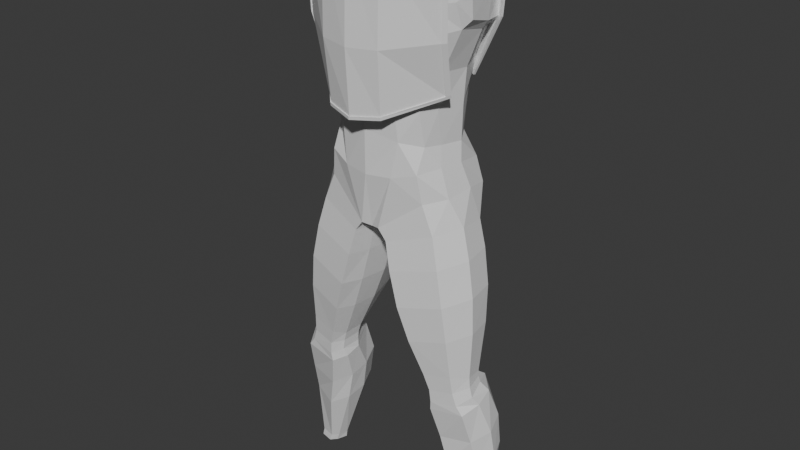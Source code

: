 # Source: chest.blend  (saved by Blender 5.1.30; exported with 4.5.12 LTS)
import bpy
from mathutils import Matrix  # noqa: F401  (used for matrix-valued properties, if any)

bpy.ops.wm.read_factory_settings(use_empty=True)
scene = bpy.context.scene
scene.name = 'Scene'

# ---- collections
col_collection = bpy.data.collections.new('Collection'); scene.collection.children.link(col_collection)
col_reference = bpy.data.collections.new('Reference'); scene.collection.children.link(col_reference)
col_cuirass = bpy.data.collections.new('Cuirass'); scene.collection.children.link(col_cuirass)

# ---- materials (node trees are filled in below, after node groups)
mat_torso = bpy.data.materials.new('Torso')
mat_torso.diffuse_color = (0.75, 0.72, 0.68, 1.0)
mat_plate_panel = bpy.data.materials.new('Plate panel')
mat_plate_panel.diffuse_color = (0.33, 0.36, 0.4, 1.0)
mat_plate_rim = bpy.data.materials.new('Plate rim')
mat_plate_rim.diffuse_color = (0.62, 0.48, 0.25, 1.0)
mat_plate_lip = bpy.data.materials.new('Plate lip')
mat_plate_lip.diffuse_color = (0.62, 0.48, 0.25, 1.0)

# ---- material node trees
mat_torso.use_nodes = True; mat_torso.node_tree.nodes.clear()
_N = mat_torso.node_tree.nodes; _L = mat_torso.node_tree.links
n0 = _N.new('ShaderNodeBsdfPrincipled'); n0.name = 'Principled BSDF'; n0.location = (-200, 100)
n1 = _N.new('ShaderNodeOutputMaterial'); n1.name = 'Material Output'; n1.location = (200, 100)
_L.new(n0.outputs[0], n1.inputs[0])
n1.is_active_output = True
mat_plate_panel.use_nodes = True; mat_plate_panel.node_tree.nodes.clear()
_N = mat_plate_panel.node_tree.nodes; _L = mat_plate_panel.node_tree.links
n0 = _N.new('ShaderNodeBsdfPrincipled'); n0.name = 'Principled BSDF'; n0.location = (-200, 100)
n1 = _N.new('ShaderNodeOutputMaterial'); n1.name = 'Material Output'; n1.location = (200, 100)
_L.new(n0.outputs[0], n1.inputs[0])
n1.is_active_output = True
mat_plate_rim.use_nodes = True; mat_plate_rim.node_tree.nodes.clear()
_N = mat_plate_rim.node_tree.nodes; _L = mat_plate_rim.node_tree.links
n0 = _N.new('ShaderNodeBsdfPrincipled'); n0.name = 'Principled BSDF'; n0.location = (-200, 100)
n1 = _N.new('ShaderNodeOutputMaterial'); n1.name = 'Material Output'; n1.location = (200, 100)
_L.new(n0.outputs[0], n1.inputs[0])
n1.is_active_output = True
mat_plate_lip.use_nodes = True; mat_plate_lip.node_tree.nodes.clear()
_N = mat_plate_lip.node_tree.nodes; _L = mat_plate_lip.node_tree.links
n0 = _N.new('ShaderNodeBsdfPrincipled'); n0.name = 'Principled BSDF'; n0.location = (-200, 100)
n1 = _N.new('ShaderNodeOutputMaterial'); n1.name = 'Material Output'; n1.location = (200, 100)
_L.new(n0.outputs[0], n1.inputs[0])
n1.is_active_output = True

# ---- world
world_world = bpy.data.worlds.new('World'); scene.world = world_world
world_world.use_nodes = True; world_world.node_tree.nodes.clear()
_N = world_world.node_tree.nodes; _L = world_world.node_tree.links
n0 = _N.new('ShaderNodeOutputWorld'); n0.name = 'World Output'; n0.location = (200, 100)
n1 = _N.new('ShaderNodeBackground'); n1.name = 'Background'; n1.location = (-200, 100)
n1.inputs[0].default_value = (0.05088, 0.05088, 0.05088, 1.0)
_L.new(n1.outputs[0], n0.inputs[0])
n0.is_active_output = True
world_world.color = (0.05088, 0.05088, 0.05088)
world_world.sun_shadow_jitter_overblur = 0.0

# ---- meshes
me_torso = bpy.data.meshes.new('Torso')
me_torso.from_pydata([(0.1643, -0.03754, 1.376), (0.2176, -0.03733, 1.662), (0.1775, 0.04077, 1.374), (0.2219, 0.0443, 1.678), (0.0, 0.02076, 1.703), (0.161, -0.09086, 1.625), (0.1364, -0.08852, 1.381), (0.0, -0.1561, 1.405), (0.0, -0.1337, 1.616), (0.2064, -0.04862, 1.555), (0.1628, -0.09484, 1.551), (0.0, -0.1588, 1.544), (0.0, 0.1084, 1.708), (0.2223, 0.1019, 1.677), (0.2073, 0.1329, 1.599), (0.1515, 0.1172, 1.389), (0.0, 0.147, 1.409), (0.0, 0.1674, 1.612), (0.1068, 0.1538, 1.607), (0.08428, 0.1325, 1.398), (0.1099, 0.1083, 1.698), (0.09275, -0.1418, 1.544), (0.09462, -0.1259, 1.614), (0.08597, -0.1336, 1.392), (0.1156, -0.04796, 1.676), (0.0, -0.05253, 1.687), (0.1149, 0.03035, 1.692), (0.2093, -0.02597, 1.487), (0.1682, -0.08792, 1.475), (0.0, -0.1611, 1.476), (0.1011, -0.1384, 1.475), (0.1968, 0.1226, 1.49), (0.0, 0.1573, 1.492), (0.08889, 0.1469, 1.488), (0.2149, 0.04576, 1.474), (0.2459, 0.04755, 1.67), (0.2395, -0.03114, 1.58), (0.2318, 0.04603, 1.497), (0.2284, 0.1194, 1.585), (0.2444, -0.01477, 1.643), (0.2339, -0.01881, 1.513), (0.2272, 0.1127, 1.5), (0.2295, 0.09724, 1.638), (0.08834, -0.112, 1.201), (0.09889, 0.1146, 1.204), (0.1524, -0.02226, 1.184), (0.1669, 0.04061, 1.18), (0.0, -0.1383, 1.313), (0.08313, -0.1192, 1.294), (0.1436, 0.09642, 1.303), (0.09044, 0.1271, 1.33), (0.1523, -0.03582, 1.276), (0.1321, -0.08453, 1.281), (0.0, 0.1398, 1.352), (0.1722, 0.03763, 1.282), (0.0, -0.1332, 1.224), (0.0, 0.1295, 1.229), (0.1409, 0.08452, 1.189), (0.1373, -0.069, 1.188), (0.01746, -0.05073, 0.9627), (0.01792, 0.005604, 0.9754), (0.02735, -0.1179, 0.9514), (0.02777, 0.1746, 0.9976), (0.1996, 0.04013, 1.061), (0.1907, -0.03794, 1.053), (0.0, -0.06135, 0.9553), (0.0, 0.004554, 0.9808), (0.0, -0.1088, 0.9457), (0.0, 0.1743, 1.013), (0.1872, 0.1106, 1.05), (0.1475, -0.08986, 1.043), (0.03543, -0.05925, 0.9142), (0.03095, 0.1288, 0.9172), (0.2181, 0.05994, 0.9731), (0.1757, 0.1113, 0.9589), (0.0, -0.1327, 1.1), (0.0, 0.173, 1.113), (0.07206, -0.1215, 1.105), (0.1663, 0.1076, 1.118), (0.09981, 0.1621, 1.094), (0.1361, -0.09835, 1.122), (0.1646, -0.03598, 1.13), (0.1782, 0.02735, 1.129), (0.04891, -0.06523, 0.8426), (0.1044, -0.06682, 0.6478), (0.1279, -0.1164, 0.6494), (0.06974, -0.1243, 0.8432), (0.2351, -0.09709, 0.6775), (0.09354, 0.002187, 0.6501), (0.0356, 0.013, 0.8444), (0.06024, 0.008685, 0.7457), (0.07768, 0.1103, 0.7606), (0.2766, -0.03679, 0.6914), (0.1825, -0.01621, 0.2733), (0.1641, -0.01832, 0.3625), (0.174, 0.04148, 0.2905), (0.1578, 0.03667, 0.3809), (0.2203, -0.05605, 0.2579), (0.1794, -0.08491, 0.4397), (0.1848, 0.06857, 0.4913), (0.1796, 0.09544, 0.3984), (0.2901, -0.04787, 0.3566), (0.2436, 0.07374, 0.4998), (0.2903, 0.02807, 0.4896), (0.3018, 0.06255, 0.396), (0.296, -0.02367, 0.4726), (0.3188, 0.005275, 0.3759), (0.1598, -0.05887, 0.4769), (0.1562, -0.05779, 0.5062), (0.1504, -0.006231, 0.4857), (0.1471, -0.007802, 0.5145), (0.1819, -0.08768, 0.4657), (0.1637, -0.097, 0.5506), (0.1784, -0.08963, 0.5032), (0.1774, 0.04634, 0.5107), (0.1741, 0.04144, 0.5267), (0.2727, 0.01117, 0.5183), (0.266, 0.01079, 0.5526), (0.2678, 0.009584, 0.5355), (0.2839, -0.04008, 0.4987), (0.2759, -0.04012, 0.5272), (0.2306, 0.04533, 0.5201), (0.2274, 0.04043, 0.5363), (0.242, -0.08399, 0.5659), (0.2591, -0.0767, 0.4784), (0.247, -0.07885, 0.5153), (0.2432, -0.008776, 0.08066), (0.2336, 0.02256, 0.07931), (0.2518, -0.02513, 0.102), (0.2473, 0.0468, 0.07821), (0.2991, 0.03706, 0.09996), (0.3002, 0.03617, 0.07857), (0.3069, 0.008798, 0.1011), (0.3076, 0.005776, 0.0796), (0.2738, 0.05135, 0.09926), (0.2768, 0.05007, 0.07822), (0.2919, -0.01538, 0.102), (0.2943, -0.01847, 0.08201), (0.02406, 0.01473, 0.9073), (0.05105, -0.1162, 0.9206), (0.2262, -0.01978, 0.9777), (0.1808, -0.08928, 0.9643), (0.07305, -0.0692, 0.7437), (0.0968, -0.1263, 0.7449), (0.203, -0.09836, 0.8784), (0.2231, -0.1024, 0.7781), (0.1068, 0.08278, 0.6641), (0.05199, 0.1258, 0.8589), (0.1902, 0.1097, 0.8913), (0.2173, 0.07775, 0.688), (0.207, 0.09941, 0.7902), (0.2665, 0.0346, 0.6943), (0.2396, 0.057, 0.898), (0.2592, 0.04883, 0.7973), (0.2504, -0.0265, 0.8945), (0.27, -0.03283, 0.794), (0.1531, -0.04906, 0.4512), (0.1492, -0.006638, 0.4654), (0.2005, -0.0658, 0.3458), (0.1944, 0.09711, 0.3072), (0.297, -0.02619, 0.2681), (0.2777, -0.07447, 0.4532), (0.2546, 0.1045, 0.3141), (0.2437, 0.1034, 0.4056), (0.3091, 0.06546, 0.3047), (0.3243, 0.01954, 0.2853), (0.1484, -0.05854, 0.5347), (0.1387, -0.007018, 0.5431), (0.1681, 0.04277, 0.5423), (0.2731, -0.03976, 0.5563), (0.2256, 0.04143, 0.5528), (0.237, -0.007874, 0.1012), (0.2299, 0.02099, 0.1003), (0.2447, 0.04858, 0.09923), (0.2577, -0.02701, 0.0821), (0.2418, 0.04815, 1.598), (-0.1643, -0.03754, 1.376), (-0.2176, -0.03733, 1.662), (-0.1775, 0.04077, 1.374), (-0.2219, 0.0443, 1.678), (0.0, 0.02076, 1.703), (-0.161, -0.09086, 1.625), (-0.1364, -0.08852, 1.381), (0.0, -0.1561, 1.405), (0.0, -0.1337, 1.616), (-0.2064, -0.04862, 1.555), (-0.1628, -0.09484, 1.551), (0.0, -0.1588, 1.544), (0.0, 0.1084, 1.708), (-0.2223, 0.1019, 1.677), (-0.2073, 0.1329, 1.599), (-0.1515, 0.1172, 1.389), (0.0, 0.147, 1.409), (0.0, 0.1674, 1.612), (-0.1068, 0.1538, 1.607), (-0.08428, 0.1325, 1.398), (-0.1099, 0.1083, 1.698), (-0.09275, -0.1418, 1.544), (-0.09462, -0.1259, 1.614), (-0.08597, -0.1336, 1.392), (-0.1156, -0.04796, 1.676), (0.0, -0.05253, 1.687), (-0.1149, 0.03035, 1.692), (-0.2093, -0.02597, 1.487), (-0.1682, -0.08792, 1.475), (0.0, -0.1611, 1.476), (-0.1011, -0.1384, 1.475), (-0.1968, 0.1226, 1.49), (0.0, 0.1573, 1.492), (-0.08889, 0.1469, 1.488), (-0.2149, 0.04576, 1.474), (-0.2459, 0.04755, 1.67), (-0.2395, -0.03114, 1.58), (-0.2318, 0.04603, 1.497), (-0.2284, 0.1194, 1.585), (-0.2444, -0.01477, 1.643), (-0.2339, -0.01881, 1.513), (-0.2272, 0.1127, 1.5), (-0.2295, 0.09724, 1.638), (-0.08834, -0.112, 1.201), (-0.09889, 0.1146, 1.204), (-0.1524, -0.02226, 1.184), (-0.1669, 0.04061, 1.18), (0.0, -0.1383, 1.313), (-0.08313, -0.1192, 1.294), (-0.1436, 0.09642, 1.303), (-0.09044, 0.1271, 1.33), (-0.1523, -0.03582, 1.276), (-0.1321, -0.08453, 1.281), (0.0, 0.1398, 1.352), (-0.1722, 0.03763, 1.282), (0.0, -0.1332, 1.224), (0.0, 0.1295, 1.229), (-0.1409, 0.08452, 1.189), (-0.1373, -0.069, 1.188), (-0.01746, -0.05073, 0.9627), (-0.01792, 0.005604, 0.9754), (-0.02735, -0.1179, 0.9514), (-0.02777, 0.1746, 0.9976), (-0.1996, 0.04013, 1.061), (-0.1907, -0.03794, 1.053), (0.0, -0.06135, 0.9553), (0.0, 0.004554, 0.9808), (0.0, -0.1088, 0.9457), (0.0, 0.1743, 1.013), (-0.1872, 0.1106, 1.05), (-0.1475, -0.08986, 1.043), (-0.03543, -0.05925, 0.9142), (-0.03095, 0.1288, 0.9172), (-0.2181, 0.05994, 0.9731), (-0.1757, 0.1113, 0.9589), (0.0, -0.1327, 1.1), (0.0, 0.173, 1.113), (-0.07206, -0.1215, 1.105), (-0.1663, 0.1076, 1.118), (-0.09981, 0.1621, 1.094), (-0.1361, -0.09835, 1.122), (-0.1646, -0.03598, 1.13), (-0.1782, 0.02735, 1.129), (-0.04891, -0.06523, 0.8426), (-0.1044, -0.06682, 0.6478), (-0.1279, -0.1164, 0.6494), (-0.06974, -0.1243, 0.8432), (-0.2351, -0.09709, 0.6775), (-0.09354, 0.002187, 0.6501), (-0.0356, 0.013, 0.8444), (-0.06024, 0.008685, 0.7457), (-0.07768, 0.1103, 0.7606), (-0.2766, -0.03679, 0.6914), (-0.1825, -0.01621, 0.2733), (-0.1641, -0.01832, 0.3625), (-0.174, 0.04148, 0.2905), (-0.1578, 0.03667, 0.3809), (-0.2203, -0.05605, 0.2579), (-0.1794, -0.08491, 0.4397), (-0.1848, 0.06857, 0.4913), (-0.1796, 0.09544, 0.3984), (-0.2901, -0.04787, 0.3566), (-0.2436, 0.07374, 0.4998), (-0.2903, 0.02807, 0.4896), (-0.3018, 0.06255, 0.396), (-0.296, -0.02367, 0.4726), (-0.3188, 0.005275, 0.3759), (-0.1598, -0.05887, 0.4769), (-0.1562, -0.05779, 0.5062), (-0.1504, -0.006231, 0.4857), (-0.1471, -0.007802, 0.5145), (-0.1819, -0.08768, 0.4657), (-0.1637, -0.097, 0.5506), (-0.1784, -0.08963, 0.5032), (-0.1774, 0.04634, 0.5107), (-0.1741, 0.04144, 0.5267), (-0.2727, 0.01117, 0.5183), (-0.266, 0.01079, 0.5526), (-0.2678, 0.009584, 0.5355), (-0.2839, -0.04008, 0.4987), (-0.2759, -0.04012, 0.5272), (-0.2306, 0.04533, 0.5201), (-0.2274, 0.04043, 0.5363), (-0.242, -0.08399, 0.5659), (-0.2591, -0.0767, 0.4784), (-0.247, -0.07885, 0.5153), (-0.2432, -0.008776, 0.08066), (-0.2336, 0.02256, 0.07931), (-0.2518, -0.02513, 0.102), (-0.2473, 0.0468, 0.07821), (-0.2991, 0.03706, 0.09996), (-0.3002, 0.03617, 0.07857), (-0.3069, 0.008798, 0.1011), (-0.3076, 0.005776, 0.0796), (-0.2738, 0.05135, 0.09926), (-0.2768, 0.05007, 0.07822), (-0.2919, -0.01538, 0.102), (-0.2943, -0.01847, 0.08201), (-0.02406, 0.01473, 0.9073), (-0.05105, -0.1162, 0.9206), (-0.2262, -0.01978, 0.9777), (-0.1808, -0.08928, 0.9643), (-0.07305, -0.0692, 0.7437), (-0.0968, -0.1263, 0.7449), (-0.203, -0.09836, 0.8784), (-0.2231, -0.1024, 0.7781), (-0.1068, 0.08278, 0.6641), (-0.05199, 0.1258, 0.8589), (-0.1902, 0.1097, 0.8913), (-0.2173, 0.07775, 0.688), (-0.207, 0.09941, 0.7902), (-0.2665, 0.0346, 0.6943), (-0.2396, 0.057, 0.898), (-0.2592, 0.04883, 0.7973), (-0.2504, -0.0265, 0.8945), (-0.27, -0.03283, 0.794), (-0.1531, -0.04906, 0.4512), (-0.1492, -0.006638, 0.4654), (-0.2005, -0.0658, 0.3458), (-0.1944, 0.09711, 0.3072), (-0.297, -0.02619, 0.2681), (-0.2777, -0.07447, 0.4532), (-0.2546, 0.1045, 0.3141), (-0.2437, 0.1034, 0.4056), (-0.3091, 0.06546, 0.3047), (-0.3243, 0.01954, 0.2853), (-0.1484, -0.05854, 0.5347), (-0.1387, -0.007018, 0.5431), (-0.1681, 0.04277, 0.5423), (-0.2731, -0.03976, 0.5563), (-0.2256, 0.04143, 0.5528), (-0.237, -0.007874, 0.1012), (-0.2299, 0.02099, 0.1003), (-0.2447, 0.04858, 0.09923), (-0.2577, -0.02701, 0.0821), (-0.2418, 0.04815, 1.598)], [], [(2, 0, 51, 54), (16, 19, 50, 53), (26, 24, 1, 3), (9, 1, 5, 10), (21, 22, 8, 11), (27, 9, 10, 28), (18, 20, 13, 14), (32, 17, 18, 33), (30, 21, 11, 29), (7, 47, 48, 23), (26, 3, 13, 20), (23, 48, 52, 6), (4, 26, 20, 12), (1, 24, 22, 5), (10, 5, 22, 21), (33, 18, 14, 31), (17, 12, 20, 18), (28, 10, 21, 30), (15, 2, 54, 49), (24, 25, 8, 22), (26, 4, 25, 24), (15, 49, 50, 19), (6, 28, 30, 23), (23, 30, 29, 7), (0, 27, 28, 6), (19, 33, 31, 15), (16, 32, 33, 19), (34, 27, 0, 2), (15, 31, 34, 2), (1, 9, 36, 39), (41, 37, 34, 31), (27, 34, 37, 40), (13, 42, 38, 14), (3, 1, 39, 35), (3, 35, 42, 13), (9, 27, 40, 36), (38, 41, 31, 14), (76, 56, 44, 79), (82, 46, 45, 81), (75, 77, 43, 55), (80, 58, 43, 77), (57, 44, 50, 49), (58, 45, 51, 52), (78, 57, 46, 82), (43, 58, 52, 48), (45, 46, 54, 51), (46, 57, 49, 54), (44, 56, 53, 50), (55, 43, 48, 47), (81, 45, 58, 80), (6, 52, 51, 0), (61, 67, 65, 59), (60, 66, 68, 62), (70, 61, 139, 141), (61, 59, 71, 139), (69, 63, 73, 74), (59, 65, 66, 60), (62, 69, 74, 72), (60, 62, 72, 138), (63, 64, 140, 73), (59, 60, 138, 71), (64, 70, 141, 140), (78, 79, 44, 57), (69, 62, 79, 78), (64, 81, 80, 70), (69, 78, 82, 63), (70, 80, 77, 61), (67, 61, 77, 75), (63, 82, 81, 64), (68, 76, 79, 62), (153, 155, 92, 151), (147, 148, 150, 91), (91, 150, 149, 146), (87, 92, 155, 145), (89, 147, 91, 90), (90, 91, 146, 88), (84, 85, 143, 142), (142, 143, 86, 83), (83, 89, 90, 142), (142, 90, 88, 84), (85, 87, 145, 143), (143, 145, 144, 86), (71, 83, 86, 139), (89, 83, 71, 138), (139, 86, 144, 141), (147, 89, 138, 72), (148, 147, 72, 74), (152, 148, 74, 73), (154, 152, 73, 140), (165, 164, 104, 106), (106, 104, 103, 105), (93, 97, 158, 94), (94, 158, 98, 156), (162, 159, 100, 163), (163, 100, 99, 102), (97, 160, 101, 158), (158, 101, 161, 98), (159, 95, 96, 100), (100, 96, 157, 99), (95, 93, 94, 96), (96, 94, 156, 157), (164, 162, 163, 104), (104, 163, 102, 103), (160, 165, 106, 101), (101, 106, 105, 161), (109, 107, 108, 110), (110, 108, 166, 167), (112, 166, 108, 113), (113, 108, 107, 111), (114, 109, 110, 115), (115, 110, 167, 168), (168, 170, 122, 115), (115, 122, 121, 114), (124, 119, 120, 125), (125, 120, 169, 123), (123, 112, 113, 125), (125, 113, 111, 124), (117, 169, 120, 118), (118, 120, 119, 116), (170, 117, 118, 122), (122, 118, 116, 121), (109, 157, 156, 107), (84, 166, 112, 85), (167, 166, 84, 88), (107, 156, 98, 111), (114, 99, 157, 109), (168, 167, 88, 146), (85, 112, 123, 87), (111, 98, 161, 124), (121, 102, 99, 114), (119, 105, 103, 116), (117, 170, 149, 151), (169, 117, 151, 92), (116, 103, 102, 121), (124, 161, 105, 119), (87, 123, 169, 92), (171, 172, 127, 126), (126, 174, 128, 171), (172, 173, 129, 127), (135, 129, 173, 134), (132, 136, 137, 133), (174, 137, 136, 128), (133, 131, 130, 132), (131, 135, 134, 130), (93, 171, 128, 97), (95, 172, 171, 93), (159, 173, 172, 95), (97, 128, 136, 160), (162, 134, 173, 159), (164, 130, 134, 162), (165, 132, 130, 164), (160, 136, 132, 165), (152, 154, 155, 153), (145, 155, 154, 144), (148, 152, 153, 150), (150, 153, 151, 149), (141, 144, 154, 140), (170, 168, 146, 149), (175, 38, 42, 35), (36, 175, 35, 39), (37, 41, 38, 175), (40, 37, 175, 36), (230, 227, 176, 178), (229, 226, 195, 192), (179, 177, 200, 202), (186, 181, 177, 185), (187, 184, 198, 197), (204, 186, 185, 203), (190, 189, 196, 194), (209, 194, 193, 208), (205, 187, 197, 206), (199, 224, 223, 183), (196, 189, 179, 202), (182, 228, 224, 199), (188, 196, 202, 180), (181, 198, 200, 177), (197, 198, 181, 186), (207, 190, 194, 209), (194, 196, 188, 193), (206, 197, 186, 204), (225, 230, 178, 191), (198, 184, 201, 200), (200, 201, 180, 202), (195, 226, 225, 191), (199, 206, 204, 182), (183, 205, 206, 199), (182, 204, 203, 176), (191, 207, 209, 195), (195, 209, 208, 192), (178, 176, 203, 210), (178, 210, 207, 191), (215, 212, 185, 177), (207, 210, 213, 217), (216, 213, 210, 203), (190, 214, 218, 189), (211, 215, 177, 179), (189, 218, 211, 179), (212, 216, 203, 185), (190, 207, 217, 214), (255, 220, 232, 252), (257, 221, 222, 258), (231, 219, 253, 251), (253, 219, 234, 256), (225, 226, 220, 233), (228, 227, 221, 234), (258, 222, 233, 254), (224, 228, 234, 219), (227, 230, 222, 221), (230, 225, 233, 222), (226, 229, 232, 220), (223, 224, 219, 231), (256, 234, 221, 257), (176, 227, 228, 182), (235, 241, 243, 237), (238, 244, 242, 236), (317, 315, 237, 246), (315, 247, 235, 237), (250, 249, 239, 245), (236, 242, 241, 235), (248, 250, 245, 238), (314, 248, 238, 236), (249, 316, 240, 239), (247, 314, 236, 235), (316, 317, 246, 240), (233, 220, 255, 254), (254, 255, 238, 245), (246, 256, 257, 240), (239, 258, 254, 245), (237, 253, 256, 246), (251, 253, 237, 243), (240, 257, 258, 239), (238, 255, 252, 244), (327, 268, 331, 329), (267, 326, 324, 323), (322, 325, 326, 267), (321, 331, 268, 263), (266, 267, 323, 265), (264, 322, 267, 266), (318, 319, 261, 260), (259, 262, 319, 318), (318, 266, 265, 259), (260, 264, 266, 318), (319, 321, 263, 261), (262, 320, 321, 319), (315, 262, 259, 247), (314, 247, 259, 265), (317, 320, 262, 315), (248, 314, 265, 323), (250, 248, 323, 324), (249, 250, 324, 328), (316, 249, 328, 330), (282, 280, 340, 341), (281, 279, 280, 282), (270, 334, 273, 269), (332, 274, 334, 270), (339, 276, 335, 338), (278, 275, 276, 339), (334, 277, 336, 273), (274, 337, 277, 334), (276, 272, 271, 335), (275, 333, 272, 276), (272, 270, 269, 271), (333, 332, 270, 272), (280, 339, 338, 340), (279, 278, 339, 280), (277, 282, 341, 336), (337, 281, 282, 277), (286, 284, 283, 285), (343, 342, 284, 286), (289, 284, 342, 288), (287, 283, 284, 289), (291, 286, 285, 290), (344, 343, 286, 291), (291, 298, 346, 344), (290, 297, 298, 291), (301, 296, 295, 300), (299, 345, 296, 301), (301, 289, 288, 299), (300, 287, 289, 301), (294, 296, 345, 293), (292, 295, 296, 294), (298, 294, 293, 346), (297, 292, 294, 298), (283, 332, 333, 285), (261, 288, 342, 260), (264, 260, 342, 343), (287, 274, 332, 283), (285, 333, 275, 290), (322, 264, 343, 344), (263, 299, 288, 261), (300, 337, 274, 287), (290, 275, 278, 297), (292, 279, 281, 295), (327, 325, 346, 293), (268, 327, 293, 345), (297, 278, 279, 292), (295, 281, 337, 300), (268, 345, 299, 263), (302, 303, 348, 347), (347, 304, 350, 302), (303, 305, 349, 348), (310, 349, 305, 311), (309, 313, 312, 308), (304, 312, 313, 350), (308, 306, 307, 309), (306, 310, 311, 307), (273, 304, 347, 269), (269, 347, 348, 271), (271, 348, 349, 335), (336, 312, 304, 273), (335, 349, 310, 338), (338, 310, 306, 340), (340, 306, 308, 341), (341, 308, 312, 336), (329, 331, 330, 328), (320, 330, 331, 321), (326, 329, 328, 324), (325, 327, 329, 326), (316, 330, 320, 317), (325, 322, 344, 346), (211, 218, 214, 351), (215, 211, 351, 212), (351, 214, 217, 213), (212, 351, 213, 216)])
me_torso.materials.append(mat_torso)
me_torso.update()
me_breastplate = bpy.data.meshes.new('Breastplate')
me_breastplate.from_pydata([(-0.2189, -0.09711, 1.7), (-0.2082, -0.1037, 1.7), (-0.08799, -0.1767, 1.7), (-9e-05, -0.192, 1.7), (0.08781, -0.1767, 1.7), (0.208, -0.1037, 1.7), (0.2187, -0.09711, 1.7), (-0.2186, -0.09639, 1.684), (-0.2079, -0.1031, 1.684), (-0.2063, -0.1005, 1.684), (-0.08787, -0.1771, 1.683), (-0.08671, -0.1743, 1.683), (-9e-05, -0.1926, 1.683), (-9e-05, -0.1896, 1.683), (0.08769, -0.1771, 1.683), (0.08653, -0.1743, 1.683), (0.2077, -0.1031, 1.684), (0.2061, -0.1005, 1.684), (0.2184, -0.09639, 1.684), (-0.2144, -0.08654, 1.47), (-0.2038, -0.09448, 1.468), (-0.202, -0.09213, 1.468), (-0.08492, -0.1799, 1.449), (-9e-05, -0.198, 1.445), (0.08474, -0.1799, 1.449), (0.2037, -0.09448, 1.468), (0.2018, -0.09213, 1.468), (0.2142, -0.08654, 1.47), (-0.1989, -0.0473, 1.331), (-0.1892, -0.05717, 1.327), (-0.187, -0.05527, 1.328), (-0.08035, -0.1668, 1.281), (-0.07861, -0.1644, 1.281), (-9e-05, -0.19, 1.271), (-9e-05, -0.187, 1.271), (0.08017, -0.1668, 1.281), (0.07843, -0.1644, 1.281), (0.189, -0.05717, 1.327), (0.1868, -0.05527, 1.328), (0.1987, -0.0473, 1.331), (-0.1976, -0.04439, 1.323), (-0.1881, -0.05427, 1.319), (-0.0801, -0.1657, 1.272), (-9e-05, -0.1893, 1.262), (0.07992, -0.1657, 1.272), (0.1879, -0.05427, 1.319), (0.1974, -0.04439, 1.323)], [], [(0, 7, 8, 1), (1, 8, 10, 2), (2, 10, 12, 3), (3, 12, 14, 4), (4, 14, 16, 5), (5, 16, 18, 6), (7, 19, 20, 8), (9, 21, 22, 11), (11, 22, 23, 13), (13, 23, 24, 15), (15, 24, 26, 17), (16, 25, 27, 18), (19, 28, 29, 20), (21, 30, 32, 22), (22, 32, 34, 23), (23, 34, 36, 24), (24, 36, 38, 26), (25, 37, 39, 27), (28, 40, 41, 29), (29, 41, 42, 31), (31, 42, 43, 33), (33, 43, 44, 35), (35, 44, 45, 37), (37, 45, 46, 39), (8, 10, 11, 9), (10, 12, 13, 11), (12, 14, 15, 13), (14, 16, 17, 15), (16, 25, 26, 17), (25, 37, 38, 26), (37, 35, 36, 38), (35, 33, 34, 36), (33, 31, 32, 34), (31, 29, 30, 32), (29, 20, 21, 30), (20, 8, 9, 21)])
me_breastplate.polygons.foreach_set('material_index', [1, 1, 1, 1, 1, 1, 1, 0, 0, 0, 0, 1, 1, 0, 0, 0, 0, 1, 1, 1, 1, 1, 1, 1, 1, 1, 1, 1, 1, 1, 1, 1, 1, 1, 1, 1])
_k = set([(8, 10), (8, 20), (9, 11), (9, 21), (10, 12), (11, 13), (11, 22), (12, 14), (13, 15), (13, 23), (14, 16), (15, 17), (15, 24), (16, 25), (17, 26), (20, 29), (21, 22), (21, 30), (22, 23), (22, 32), (23, 24), (23, 34), (24, 26), (24, 36), (25, 37), (26, 38), (29, 31), (30, 32), (31, 33), (32, 34), (33, 35), (34, 36), (35, 37), (36, 38)])
me_breastplate.attributes.new('sharp_edge', 'BOOLEAN', 'EDGE').data.foreach_set('value', [ (min(e.vertices), max(e.vertices)) in _k for e in me_breastplate.edges])
me_breastplate.materials.append(mat_plate_panel)
me_breastplate.materials.append(mat_plate_rim)
me_breastplate.materials.append(mat_plate_lip)
me_breastplate.update()
me_backplate = bpy.data.meshes.new('Backplate')
me_backplate.from_pydata([(-0.2802, 0.06157, 1.703), (-0.2669, 0.07107, 1.704), (-0.1132, 0.1802, 1.725), (-0.001037, 0.203, 1.729), (0.1111, 0.1802, 1.725), (0.2648, 0.07107, 1.704), (0.2782, 0.06157, 1.703), (-0.2777, 0.06334, 1.687), (-0.2645, 0.07264, 1.689), (-0.2628, 0.07019, 1.689), (-0.1121, 0.1796, 1.709), (-0.1109, 0.1769, 1.709), (-0.001037, 0.2019, 1.713), (-0.001037, 0.199, 1.713), (0.1101, 0.1796, 1.709), (0.1088, 0.1769, 1.709), (0.2625, 0.07264, 1.689), (0.2607, 0.07019, 1.689), (0.2756, 0.06334, 1.687), (-0.2473, 0.08462, 1.5), (-0.2356, 0.0917, 1.501), (-0.234, 0.08912, 1.502), (-0.0988, 0.1698, 1.517), (-0.001037, 0.1865, 1.52), (0.09673, 0.1698, 1.517), (0.2335, 0.0917, 1.501), (0.232, 0.08912, 1.502), (0.2452, 0.08462, 1.5), (-0.1584, 0.1103, 1.338), (-0.1508, 0.1139, 1.339), (-0.1495, 0.1112, 1.339), (-0.06422, 0.1547, 1.346), (-0.06335, 0.1519, 1.346), (-0.001037, 0.1633, 1.347), (-0.001037, 0.1603, 1.348), (0.06215, 0.1547, 1.346), (0.06127, 0.1519, 1.346), (0.1487, 0.1139, 1.339), (0.1475, 0.1112, 1.339), (0.1563, 0.1103, 1.338), (-0.1535, 0.1115, 1.329), (-0.1462, 0.115, 1.33), (-0.06225, 0.1537, 1.336), (-0.001037, 0.1618, 1.337), (0.06018, 0.1537, 1.336), (0.1441, 0.115, 1.33), (0.1514, 0.1115, 1.329)], [], [(1, 8, 7, 0), (2, 10, 8, 1), (3, 12, 10, 2), (4, 14, 12, 3), (5, 16, 14, 4), (6, 18, 16, 5), (8, 20, 19, 7), (11, 22, 21, 9), (13, 23, 22, 11), (15, 24, 23, 13), (17, 26, 24, 15), (18, 27, 25, 16), (20, 29, 28, 19), (22, 32, 30, 21), (23, 34, 32, 22), (24, 36, 34, 23), (26, 38, 36, 24), (27, 39, 37, 25), (29, 41, 40, 28), (31, 42, 41, 29), (33, 43, 42, 31), (35, 44, 43, 33), (37, 45, 44, 35), (39, 46, 45, 37), (9, 11, 10, 8), (11, 13, 12, 10), (13, 15, 14, 12), (15, 17, 16, 14), (17, 26, 25, 16), (26, 38, 37, 25), (38, 36, 35, 37), (36, 34, 33, 35), (34, 32, 31, 33), (32, 30, 29, 31), (30, 21, 20, 29), (21, 9, 8, 20)])
me_backplate.polygons.foreach_set('material_index', [1, 1, 1, 1, 1, 1, 1, 0, 0, 0, 0, 1, 1, 0, 0, 0, 0, 1, 1, 1, 1, 1, 1, 1, 1, 1, 1, 1, 1, 1, 1, 1, 1, 1, 1, 1])
_k = set([(8, 10), (8, 20), (9, 11), (9, 21), (10, 12), (11, 13), (11, 22), (12, 14), (13, 15), (13, 23), (14, 16), (15, 17), (15, 24), (16, 25), (17, 26), (20, 29), (21, 22), (21, 30), (22, 23), (22, 32), (23, 24), (23, 34), (24, 26), (24, 36), (25, 37), (26, 38), (29, 31), (30, 32), (31, 33), (32, 34), (33, 35), (34, 36), (35, 37), (36, 38)])
me_backplate.attributes.new('sharp_edge', 'BOOLEAN', 'EDGE').data.foreach_set('value', [ (min(e.vertices), max(e.vertices)) in _k for e in me_backplate.edges])
me_backplate.materials.append(mat_plate_panel)
me_backplate.materials.append(mat_plate_rim)
me_backplate.materials.append(mat_plate_lip)
me_backplate.update()

# ---- objects
ob_torso = bpy.data.objects.new('Torso', me_torso)
ob_breastplate = bpy.data.objects.new('Breastplate', me_breastplate)
ob_backplate = bpy.data.objects.new('Backplate', me_backplate)

# ---- transforms, parenting, visibility, modifiers, constraints
ob_torso.location = (0.0, 0.0, 0.0)
ob_breastplate.location = (0.0, 0.0, 0.0)
_m = ob_breastplate.modifiers.new('Solidify', 'SOLIDIFY')
_m.thickness = 0.005
ob_backplate.location = (0.0, 0.0, 0.0)
_m = ob_backplate.modifiers.new('Solidify', 'SOLIDIFY')
_m.thickness = 0.005

# ---- collection membership
col_reference.objects.link(ob_torso)
col_cuirass.objects.link(ob_breastplate)
col_cuirass.objects.link(ob_backplate)

# ---- scene / render settings (as saved in the file)
scene.frame_start = 1; scene.frame_end = 250; scene.frame_set(1)
scene.render.engine = 'BLENDER_EEVEE_NEXT'
scene.render.bake_bias = 0.0
scene.render.bake_samples = 0
scene.cycles.sampling_pattern = 'TABULATED_SOBOL'
scene.eevee.use_volume_custom_range = False
bpy.context.view_layer.update()

# ---- added for rendering (the .blend has no active camera and no usable light): camera, sun
cam_auto = bpy.data.cameras.new('AutoCamera')
cam_auto.lens = 50.0
cam_auto.sensor_width = 36.0
cam_auto.clip_end = 1000.0
ob_auto_camera = bpy.data.objects.new('AutoCamera', cam_auto)
scene.collection.objects.link(ob_auto_camera)
ob_auto_camera.location = (1.68286, -2.01696, 2.25017)
ob_auto_camera.rotation_euler = (1.09748, -7.21219e-08, 0.694738)
scene.camera = ob_auto_camera
light_auto_sun = bpy.data.lights.new('AutoSun', 'SUN')
light_auto_sun.energy = 3.0
light_auto_sun.angle = 0.0523599
ob_auto_sun = bpy.data.objects.new('AutoSun', light_auto_sun)
scene.collection.objects.link(ob_auto_sun)
ob_auto_sun.rotation_euler = (0.872665, 0.174533, 0.523599)
bpy.context.view_layer.update()
